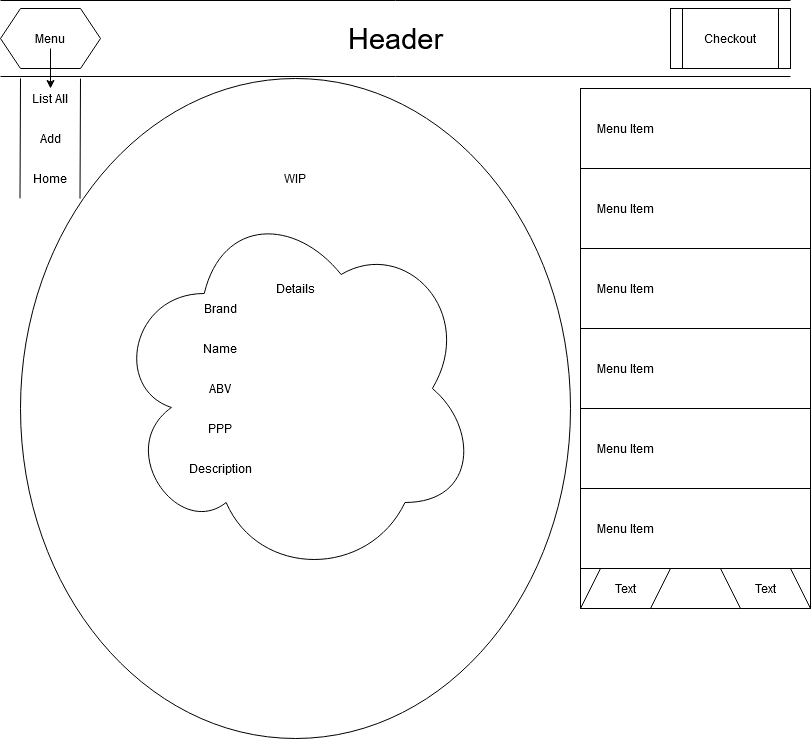

The diagram above was exported from draw.io. Its source (the exported page's mxGraphModel, read from the mxfile embedded in the PNG):
<mxGraphModel dx="1422" dy="763" grid="1" gridSize="10" guides="1" tooltips="1" connect="1" arrows="1" fold="1" page="1" pageScale="1" pageWidth="850" pageHeight="1100" math="0" shadow="0">
  <root>
    <mxCell id="0" />
    <mxCell id="1" parent="0" />
    <mxCell id="nDneO9blI8by1R7hdSdx-30" value="" style="ellipse;whiteSpace=wrap;html=1;fillColor=#ffffff;" vertex="1" parent="1">
      <mxGeometry x="50" y="100" width="550" height="660" as="geometry" />
    </mxCell>
    <mxCell id="nDneO9blI8by1R7hdSdx-1" value="" style="shape=link;html=1;width=76;" edge="1" parent="1">
      <mxGeometry width="100" relative="1" as="geometry">
        <mxPoint x="30" y="60" as="sourcePoint" />
        <mxPoint x="820" y="60" as="targetPoint" />
        <Array as="points" />
      </mxGeometry>
    </mxCell>
    <mxCell id="nDneO9blI8by1R7hdSdx-4" value="&lt;font style=&quot;font-size: 29px&quot;&gt;Header&lt;/font&gt;" style="text;html=1;strokeColor=none;fillColor=none;align=center;verticalAlign=middle;whiteSpace=wrap;rounded=0;" vertex="1" parent="1">
      <mxGeometry x="288" y="30" width="275" height="60" as="geometry" />
    </mxCell>
    <mxCell id="nDneO9blI8by1R7hdSdx-5" value="" style="shape=hexagon;perimeter=hexagonPerimeter2;whiteSpace=wrap;html=1;fixedSize=1;" vertex="1" parent="1">
      <mxGeometry x="30" y="30" width="100" height="60" as="geometry" />
    </mxCell>
    <mxCell id="nDneO9blI8by1R7hdSdx-12" style="edgeStyle=orthogonalEdgeStyle;rounded=0;orthogonalLoop=1;jettySize=auto;html=1;exitX=0.5;exitY=1;exitDx=0;exitDy=0;entryX=0.5;entryY=0;entryDx=0;entryDy=0;" edge="1" parent="1" source="nDneO9blI8by1R7hdSdx-6" target="nDneO9blI8by1R7hdSdx-8">
      <mxGeometry relative="1" as="geometry" />
    </mxCell>
    <mxCell id="nDneO9blI8by1R7hdSdx-6" value="Menu" style="text;html=1;strokeColor=none;fillColor=none;align=center;verticalAlign=middle;whiteSpace=wrap;rounded=0;" vertex="1" parent="1">
      <mxGeometry x="60" y="50" width="40" height="20" as="geometry" />
    </mxCell>
    <mxCell id="nDneO9blI8by1R7hdSdx-7" value="" style="shape=link;html=1;width=60;" edge="1" parent="1">
      <mxGeometry width="100" relative="1" as="geometry">
        <mxPoint x="80" y="100" as="sourcePoint" />
        <mxPoint x="79.5" y="220" as="targetPoint" />
        <Array as="points" />
      </mxGeometry>
    </mxCell>
    <mxCell id="nDneO9blI8by1R7hdSdx-8" value="List All" style="text;html=1;strokeColor=none;fillColor=none;align=center;verticalAlign=middle;whiteSpace=wrap;rounded=0;" vertex="1" parent="1">
      <mxGeometry x="60" y="110" width="40" height="20" as="geometry" />
    </mxCell>
    <mxCell id="nDneO9blI8by1R7hdSdx-9" value="Add" style="text;html=1;strokeColor=none;fillColor=none;align=center;verticalAlign=middle;whiteSpace=wrap;rounded=0;" vertex="1" parent="1">
      <mxGeometry x="60" y="150" width="40" height="20" as="geometry" />
    </mxCell>
    <mxCell id="nDneO9blI8by1R7hdSdx-10" value="Home" style="text;html=1;strokeColor=none;fillColor=none;align=center;verticalAlign=middle;whiteSpace=wrap;rounded=0;" vertex="1" parent="1">
      <mxGeometry x="60" y="190" width="40" height="20" as="geometry" />
    </mxCell>
    <mxCell id="nDneO9blI8by1R7hdSdx-14" value="" style="shape=process;whiteSpace=wrap;html=1;backgroundOutline=1;" vertex="1" parent="1">
      <mxGeometry x="700" y="30" width="120" height="60" as="geometry" />
    </mxCell>
    <mxCell id="nDneO9blI8by1R7hdSdx-15" value="Checkout" style="text;html=1;strokeColor=none;fillColor=none;align=center;verticalAlign=middle;whiteSpace=wrap;rounded=0;" vertex="1" parent="1">
      <mxGeometry x="740" y="50" width="40" height="20" as="geometry" />
    </mxCell>
    <mxCell id="nDneO9blI8by1R7hdSdx-17" value="" style="ellipse;shape=cloud;whiteSpace=wrap;html=1;" vertex="1" parent="1">
      <mxGeometry x="142.5" y="220" width="365" height="380" as="geometry" />
    </mxCell>
    <mxCell id="nDneO9blI8by1R7hdSdx-18" value="" style="whiteSpace=wrap;html=1;" vertex="1" parent="1">
      <mxGeometry x="610" y="110" width="230" height="520" as="geometry" />
    </mxCell>
    <mxCell id="nDneO9blI8by1R7hdSdx-20" value="" style="shape=parallelogram;perimeter=parallelogramPerimeter;whiteSpace=wrap;html=1;fixedSize=1;fillColor=#ffffff;" vertex="1" parent="1">
      <mxGeometry x="610" y="590" width="90" height="40" as="geometry" />
    </mxCell>
    <mxCell id="nDneO9blI8by1R7hdSdx-21" value="" style="shape=parallelogram;perimeter=parallelogramPerimeter;whiteSpace=wrap;html=1;fixedSize=1;fillColor=#ffffff;direction=east;rotation=180;size=20;flipV=1;" vertex="1" parent="1">
      <mxGeometry x="750" y="590" width="90" height="40" as="geometry" />
    </mxCell>
    <mxCell id="nDneO9blI8by1R7hdSdx-22" value="Details" style="text;html=1;strokeColor=none;fillColor=none;align=center;verticalAlign=middle;whiteSpace=wrap;rounded=0;" vertex="1" parent="1">
      <mxGeometry x="304.5" y="300" width="40" height="20" as="geometry" />
    </mxCell>
    <mxCell id="nDneO9blI8by1R7hdSdx-23" value="Text" style="text;html=1;strokeColor=none;fillColor=none;align=center;verticalAlign=middle;whiteSpace=wrap;rounded=0;" vertex="1" parent="1">
      <mxGeometry x="635" y="600" width="40" height="20" as="geometry" />
    </mxCell>
    <mxCell id="nDneO9blI8by1R7hdSdx-24" value="Description" style="text;html=1;strokeColor=none;fillColor=none;align=center;verticalAlign=middle;whiteSpace=wrap;rounded=0;" vertex="1" parent="1">
      <mxGeometry x="229.5" y="480" width="40" height="20" as="geometry" />
    </mxCell>
    <mxCell id="nDneO9blI8by1R7hdSdx-25" value="PPP" style="text;html=1;strokeColor=none;fillColor=none;align=center;verticalAlign=middle;whiteSpace=wrap;rounded=0;" vertex="1" parent="1">
      <mxGeometry x="229.5" y="440" width="40" height="20" as="geometry" />
    </mxCell>
    <mxCell id="nDneO9blI8by1R7hdSdx-26" value="ABV" style="text;html=1;strokeColor=none;fillColor=none;align=center;verticalAlign=middle;whiteSpace=wrap;rounded=0;" vertex="1" parent="1">
      <mxGeometry x="229.5" y="400" width="40" height="20" as="geometry" />
    </mxCell>
    <mxCell id="nDneO9blI8by1R7hdSdx-27" value="Name " style="text;html=1;strokeColor=none;fillColor=none;align=center;verticalAlign=middle;whiteSpace=wrap;rounded=0;" vertex="1" parent="1">
      <mxGeometry x="229.5" y="360" width="40" height="20" as="geometry" />
    </mxCell>
    <mxCell id="nDneO9blI8by1R7hdSdx-28" value="Brand" style="text;html=1;strokeColor=none;fillColor=none;align=center;verticalAlign=middle;whiteSpace=wrap;rounded=0;" vertex="1" parent="1">
      <mxGeometry x="229.5" y="320" width="40" height="20" as="geometry" />
    </mxCell>
    <mxCell id="nDneO9blI8by1R7hdSdx-29" value="Text" style="text;html=1;strokeColor=none;fillColor=none;align=center;verticalAlign=middle;whiteSpace=wrap;rounded=0;" vertex="1" parent="1">
      <mxGeometry x="775" y="600" width="40" height="20" as="geometry" />
    </mxCell>
    <mxCell id="nDneO9blI8by1R7hdSdx-31" value="WIP" style="text;html=1;strokeColor=none;fillColor=none;align=center;verticalAlign=middle;whiteSpace=wrap;rounded=0;" vertex="1" parent="1">
      <mxGeometry x="270" y="165" width="110" height="70" as="geometry" />
    </mxCell>
    <mxCell id="nDneO9blI8by1R7hdSdx-32" value="" style="whiteSpace=wrap;html=1;fillColor=#ffffff;" vertex="1" parent="1">
      <mxGeometry x="610" y="110" width="230" height="80" as="geometry" />
    </mxCell>
    <mxCell id="nDneO9blI8by1R7hdSdx-33" value="" style="whiteSpace=wrap;html=1;fillColor=#ffffff;" vertex="1" parent="1">
      <mxGeometry x="610" y="350" width="230" height="80" as="geometry" />
    </mxCell>
    <mxCell id="nDneO9blI8by1R7hdSdx-34" value="" style="whiteSpace=wrap;html=1;fillColor=#ffffff;" vertex="1" parent="1">
      <mxGeometry x="610" y="270" width="230" height="80" as="geometry" />
    </mxCell>
    <mxCell id="nDneO9blI8by1R7hdSdx-35" value="" style="whiteSpace=wrap;html=1;fillColor=#ffffff;" vertex="1" parent="1">
      <mxGeometry x="610" y="190" width="230" height="80" as="geometry" />
    </mxCell>
    <mxCell id="nDneO9blI8by1R7hdSdx-36" value="" style="whiteSpace=wrap;html=1;fillColor=#ffffff;" vertex="1" parent="1">
      <mxGeometry x="610" y="430" width="230" height="80" as="geometry" />
    </mxCell>
    <mxCell id="nDneO9blI8by1R7hdSdx-37" value="" style="whiteSpace=wrap;html=1;fillColor=#ffffff;" vertex="1" parent="1">
      <mxGeometry x="610" y="510" width="230" height="80" as="geometry" />
    </mxCell>
    <mxCell id="nDneO9blI8by1R7hdSdx-39" style="edgeStyle=orthogonalEdgeStyle;rounded=0;orthogonalLoop=1;jettySize=auto;html=1;exitX=0.5;exitY=1;exitDx=0;exitDy=0;" edge="1" parent="1" source="nDneO9blI8by1R7hdSdx-18" target="nDneO9blI8by1R7hdSdx-18">
      <mxGeometry relative="1" as="geometry" />
    </mxCell>
    <mxCell id="nDneO9blI8by1R7hdSdx-40" value="Menu Item" style="text;html=1;strokeColor=none;fillColor=none;align=center;verticalAlign=middle;whiteSpace=wrap;rounded=0;" vertex="1" parent="1">
      <mxGeometry x="622.5" y="140" width="65" height="20" as="geometry" />
    </mxCell>
    <mxCell id="nDneO9blI8by1R7hdSdx-41" value="Menu Item" style="text;html=1;strokeColor=none;fillColor=none;align=center;verticalAlign=middle;whiteSpace=wrap;rounded=0;" vertex="1" parent="1">
      <mxGeometry x="622.5" y="220" width="65" height="20" as="geometry" />
    </mxCell>
    <mxCell id="nDneO9blI8by1R7hdSdx-42" value="Menu Item" style="text;html=1;strokeColor=none;fillColor=none;align=center;verticalAlign=middle;whiteSpace=wrap;rounded=0;" vertex="1" parent="1">
      <mxGeometry x="622.5" y="300" width="65" height="20" as="geometry" />
    </mxCell>
    <mxCell id="nDneO9blI8by1R7hdSdx-43" value="Menu Item" style="text;html=1;strokeColor=none;fillColor=none;align=center;verticalAlign=middle;whiteSpace=wrap;rounded=0;" vertex="1" parent="1">
      <mxGeometry x="622.5" y="380" width="65" height="20" as="geometry" />
    </mxCell>
    <mxCell id="nDneO9blI8by1R7hdSdx-44" value="Menu Item" style="text;html=1;strokeColor=none;fillColor=none;align=center;verticalAlign=middle;whiteSpace=wrap;rounded=0;" vertex="1" parent="1">
      <mxGeometry x="622.5" y="460" width="65" height="20" as="geometry" />
    </mxCell>
    <mxCell id="nDneO9blI8by1R7hdSdx-45" value="Menu Item" style="text;html=1;strokeColor=none;fillColor=none;align=center;verticalAlign=middle;whiteSpace=wrap;rounded=0;" vertex="1" parent="1">
      <mxGeometry x="622.5" y="540" width="65" height="20" as="geometry" />
    </mxCell>
  </root>
</mxGraphModel>